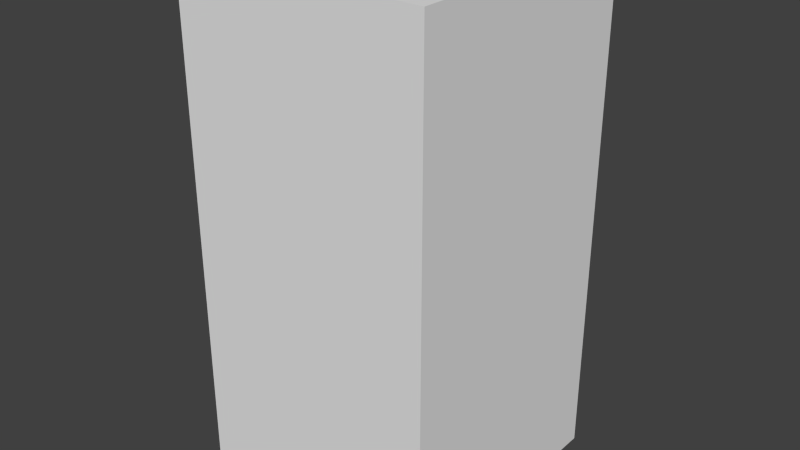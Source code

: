 # Source: darkBlueHouseFour.blend  (saved by Blender 2.68.0; exported with 4.5.12 LTS)
import bpy
from mathutils import Matrix  # noqa: F401  (used for matrix-valued properties, if any)

bpy.ops.wm.read_factory_settings(use_empty=True)
scene = bpy.context.scene
scene.name = 'Scene'

# ---- collections
col_collection_1 = bpy.data.collections.new('Collection 1'); scene.collection.children.link(col_collection_1)

# ---- world
world_world = bpy.data.worlds.new('World'); scene.world = world_world
world_world.color = (0.05088, 0.05088, 0.05088)
world_world.use_sun_shadow = False
world_world.sun_shadow_jitter_overblur = 0.0
world_world.cycles.sampling_method = 'MANUAL'
world_world.cycles.sample_map_resolution = 256

# ---- meshes
me_darkbluehousefour = bpy.data.meshes.new('darkBlueHouseFour')
me_darkbluehousefour.from_pydata([(-0.5, -0.5, -1.0), (-0.5, 0.5, -1.0), (0.5, 0.5, -1.0), (0.5, -0.5, -1.0), (-0.5, -0.5, 1.0), (-0.5, 0.5, 1.0), (0.5, 0.5, 1.0), (0.5, -0.5, 1.0)], [], [(4, 5, 1, 0), (5, 6, 2, 1), (6, 7, 3, 2), (7, 4, 0, 3), (0, 1, 2, 3), (7, 6, 5, 4)])
me_darkbluehousefour.use_remesh_preserve_volume = False
me_darkbluehousefour.use_remesh_preserve_attributes = False
me_darkbluehousefour.use_mirror_vertex_groups = False
me_darkbluehousefour.update()

# ---- objects
ob_darkbluehousefour = bpy.data.objects.new('darkBlueHouseFour', me_darkbluehousefour)

# ---- transforms, parenting, visibility, modifiers, constraints
ob_darkbluehousefour.location = (0.0, 0.0, 0.0)
ob_darkbluehousefour.lineart.crease_threshold = 0.0

# ---- collection membership
col_collection_1.objects.link(ob_darkbluehousefour)

# ---- scene / render settings (as saved in the file)
scene.frame_start = 1; scene.frame_end = 250; scene.frame_set(1)
scene.render.engine = 'BLENDER_EEVEE_NEXT'
scene.render.image_settings.color_mode = 'RGB'
scene.render.image_settings.compression = 90
scene.render.resolution_percentage = 50
scene.render.dither_intensity = 0.0
scene.cycles.use_denoising = False
scene.cycles.samples = 10
scene.cycles.sampling_pattern = 'TABULATED_SOBOL'
scene.cycles.light_sampling_threshold = 0.0
scene.cycles.use_adaptive_sampling = False
scene.cycles.use_light_tree = False
scene.cycles.blur_glossy = 0.0
scene.cycles.volume_bounces = 1
scene.cycles.pixel_filter_type = 'GAUSSIAN'
scene.cycles.sample_clamp_indirect = 0.0
scene.view_settings.view_transform = 'Standard'
bpy.context.view_layer.update()

# ---- added for rendering (the .blend has no active camera and no usable light): camera, sun
cam_auto = bpy.data.cameras.new('AutoCamera')
cam_auto.lens = 50.0
cam_auto.sensor_width = 36.0
cam_auto.clip_end = 1000.0
ob_auto_camera = bpy.data.objects.new('AutoCamera', cam_auto)
scene.collection.objects.link(ob_auto_camera)
ob_auto_camera.location = (2.26633, -2.71959, 1.81306)
ob_auto_camera.rotation_euler = (1.09748, -7.21219e-08, 0.694738)
scene.camera = ob_auto_camera
light_auto_sun = bpy.data.lights.new('AutoSun', 'SUN')
light_auto_sun.energy = 3.0
light_auto_sun.angle = 0.0523599
ob_auto_sun = bpy.data.objects.new('AutoSun', light_auto_sun)
scene.collection.objects.link(ob_auto_sun)
ob_auto_sun.rotation_euler = (0.872665, 0.174533, 0.523599)
bpy.context.view_layer.update()
